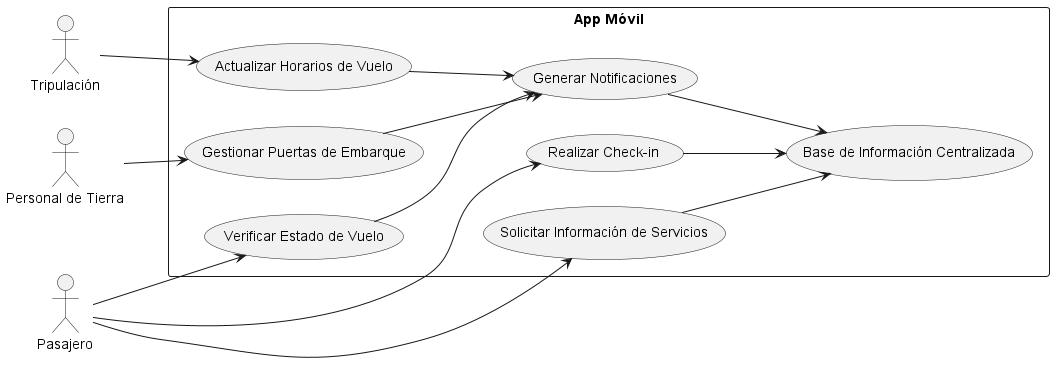

The diagram above was rendered by PlantUML. Its source (embedded in the PNG):
@startuml
left to right direction

actor Pasajero as P
actor Tripulación as T
actor "Personal de Tierra" as PT

rectangle "App Móvil" {
    P --> (Verificar Estado de Vuelo)
    P --> (Realizar Check-in)
    P --> (Solicitar Información de Servicios)
    T --> (Actualizar Horarios de Vuelo)
    PT --> (Gestionar Puertas de Embarque)

    (Verificar Estado de Vuelo) --> (Generar Notificaciones)
    (Actualizar Horarios de Vuelo) --> (Generar Notificaciones)
    (Gestionar Puertas de Embarque) --> (Generar Notificaciones)

    (Generar Notificaciones) --> (Base de Información Centralizada)
    (Realizar Check-in) --> (Base de Información Centralizada)
    (Solicitar Información de Servicios) --> (Base de Información Centralizada)
}

@enduml